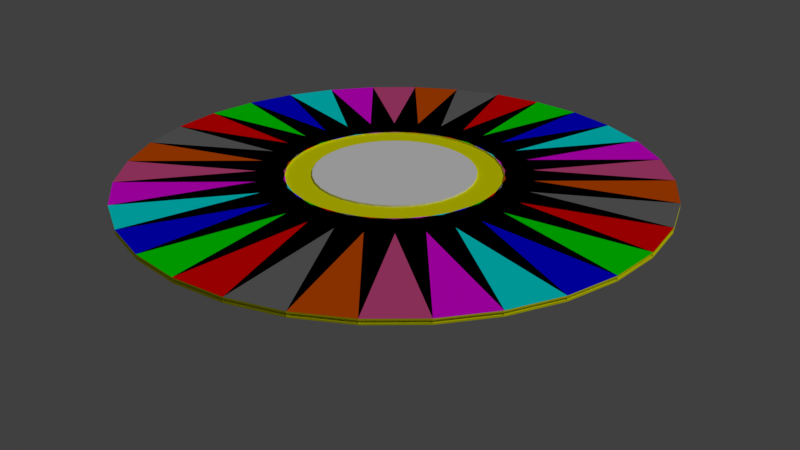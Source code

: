 # Source: CD.blend  (saved by Blender 2.79.0; exported with 4.5.12 LTS)
import bpy
from mathutils import Matrix  # noqa: F401  (used for matrix-valued properties, if any)

bpy.ops.wm.read_factory_settings(use_empty=True)
scene = bpy.context.scene
scene.name = 'Scene'

# ---- collections
col_collection_1 = bpy.data.collections.new('Collection 1'); scene.collection.children.link(col_collection_1)

# ---- materials (node trees are filled in below, after node groups)
mat_transparent_001 = bpy.data.materials.new('transparent.001')
mat_transparent_001.alpha_threshold = 0.0
mat_transparent_001.use_transparent_shadow = False
mat_transparent_001.diffuse_color = (1.0, 1.0, 1.0, 1.0)
mat_transparent_001.roughness = 0.5
mat_yellow = bpy.data.materials.new('yellow')
mat_yellow.alpha_threshold = 0.0
mat_yellow.use_transparent_shadow = False
mat_yellow.diffuse_color = (1.0, 1.0, 0.0, 1.0)
mat_yellow.roughness = 0.5
mat_red = bpy.data.materials.new('red')
mat_red.alpha_threshold = 0.0
mat_red.use_transparent_shadow = False
mat_red.diffuse_color = (1.0, 0.0, 0.0, 1.0)
mat_red.roughness = 0.5
mat_green = bpy.data.materials.new('green')
mat_green.alpha_threshold = 0.0
mat_green.use_transparent_shadow = False
mat_green.diffuse_color = (0.0, 1.0, 0.0, 1.0)
mat_green.roughness = 0.5
mat_blue = bpy.data.materials.new('blue')
mat_blue.alpha_threshold = 0.0
mat_blue.use_transparent_shadow = False
mat_blue.diffuse_color = (0.0, 0.0, 1.0, 1.0)
mat_blue.roughness = 0.5
mat_turkus = bpy.data.materials.new('turkus')
mat_turkus.alpha_threshold = 0.0
mat_turkus.use_transparent_shadow = False
mat_turkus.diffuse_color = (0.0, 1.0, 1.0, 1.0)
mat_turkus.roughness = 0.5
mat_purple = bpy.data.materials.new('purple')
mat_purple.alpha_threshold = 0.0
mat_purple.use_transparent_shadow = False
mat_purple.diffuse_color = (1.0, 0.0, 1.0, 1.0)
mat_purple.roughness = 0.5
mat_brown = bpy.data.materials.new('brown')
mat_brown.alpha_threshold = 0.0
mat_brown.use_transparent_shadow = False
mat_brown.diffuse_color = (0.8, 0.1, 0.0, 1.0)
mat_brown.roughness = 0.5
mat_grey = bpy.data.materials.new('grey')
mat_grey.alpha_threshold = 0.0
mat_grey.use_transparent_shadow = False
mat_grey.diffuse_color = (0.2, 0.2, 0.2, 1.0)
mat_grey.roughness = 0.5
mat_pink = bpy.data.materials.new('pink')
mat_pink.alpha_threshold = 0.0
mat_pink.use_transparent_shadow = False
mat_pink.diffuse_color = (0.8, 0.09399, 0.3071, 1.0)
mat_pink.roughness = 0.5

# ---- material node trees

# ---- world
world_world = bpy.data.worlds.new('World'); scene.world = world_world
world_world.color = (0.05088, 0.05088, 0.05088)
world_world.use_sun_shadow = False
world_world.sun_shadow_jitter_overblur = 0.0
world_world.cycles.sampling_method = 'MANUAL'

# ---- cameras
cam_camera = bpy.data.cameras.new('Camera')
cam_camera.clip_end = 100.0
cam_camera.lens = 35.0
cam_camera.sensor_width = 32.0
cam_camera.sensor_height = 18.0
cam_camera.ortho_scale = 7.314
cam_camera.dof.focus_distance = 0.0
cam_camera.dof.aperture_fstop = 128.0

# ---- lights
light_lamp = bpy.data.lights.new('Lamp', 'SUN')
light_lamp.transmission_factor = 0.0
light_lamp.cutoff_distance = 30.0
light_lamp.angle = 0.1993
light_lamp.energy = 1.0
light_lamp.shadow_buffer_clip_start = 1.001
light_lamp.shadow_soft_size = 0.1
light_lamp.shadow_cascade_max_distance = 1000.0

# ---- meshes
me_cylinder_003 = bpy.data.meshes.new('Cylinder.003')
me_cylinder_003.from_pydata([(0.0, 1.0, -1.0), (0.0, 1.0, 1.0), (0.1951, 0.9808, -1.0), (0.1951, 0.9808, 1.0), (0.3827, 0.9239, -1.0), (0.3827, 0.9239, 1.0), (0.5556, 0.8315, -1.0), (0.5556, 0.8315, 1.0), (0.7071, 0.7071, -1.0), (0.7071, 0.7071, 1.0), (0.8315, 0.5556, -1.0), (0.8315, 0.5556, 1.0), (0.9239, 0.3827, -1.0), (0.9239, 0.3827, 1.0), (0.9808, 0.1951, -1.0), (0.9808, 0.1951, 1.0), (1.0, 7.55e-08, -1.0), (1.0, 7.55e-08, 1.0), (0.9808, -0.1951, -1.0), (0.9808, -0.1951, 1.0), (0.9239, -0.3827, -1.0), (0.9239, -0.3827, 1.0), (0.8315, -0.5556, -1.0), (0.8315, -0.5556, 1.0), (0.7071, -0.7071, -1.0), (0.7071, -0.7071, 1.0), (0.5556, -0.8315, -1.0), (0.5556, -0.8315, 1.0), (0.3827, -0.9239, -1.0), (0.3827, -0.9239, 1.0), (0.1951, -0.9808, -1.0), (0.1951, -0.9808, 1.0), (-3.258e-07, -1.0, -1.0), (-3.258e-07, -1.0, 1.0), (-0.1951, -0.9808, -1.0), (-0.1951, -0.9808, 1.0), (-0.3827, -0.9239, -1.0), (-0.3827, -0.9239, 1.0), (-0.5556, -0.8315, -1.0), (-0.5556, -0.8315, 1.0), (-0.7071, -0.7071, -1.0), (-0.7071, -0.7071, 1.0), (-0.8315, -0.5556, -1.0), (-0.8315, -0.5556, 1.0), (-0.9239, -0.3827, -1.0), (-0.9239, -0.3827, 1.0), (-0.9808, -0.1951, -1.0), (-0.9808, -0.1951, 1.0), (-1.0, 9.656e-07, -1.0), (-1.0, 9.656e-07, 1.0), (-0.9808, 0.1951, -1.0), (-0.9808, 0.1951, 1.0), (-0.9239, 0.3827, -1.0), (-0.9239, 0.3827, 1.0), (-0.8315, 0.5556, -1.0), (-0.8315, 0.5556, 1.0), (-0.7071, 0.7071, -1.0), (-0.7071, 0.7071, 1.0), (-0.5556, 0.8315, -1.0), (-0.5556, 0.8315, 1.0), (-0.3827, 0.9239, -1.0), (-0.3827, 0.9239, 1.0), (-0.1951, 0.9808, -1.0), (-0.1951, 0.9808, 1.0)], [], [(0, 1, 3, 2), (2, 3, 5, 4), (4, 5, 7, 6), (6, 7, 9, 8), (8, 9, 11, 10), (10, 11, 13, 12), (12, 13, 15, 14), (14, 15, 17, 16), (16, 17, 19, 18), (18, 19, 21, 20), (20, 21, 23, 22), (22, 23, 25, 24), (24, 25, 27, 26), (26, 27, 29, 28), (28, 29, 31, 30), (30, 31, 33, 32), (32, 33, 35, 34), (34, 35, 37, 36), (36, 37, 39, 38), (38, 39, 41, 40), (40, 41, 43, 42), (42, 43, 45, 44), (44, 45, 47, 46), (46, 47, 49, 48), (48, 49, 51, 50), (50, 51, 53, 52), (52, 53, 55, 54), (54, 55, 57, 56), (56, 57, 59, 58), (58, 59, 61, 60), (3, 1, 63, 61, 59, 57, 55, 53, 51, 49, 47, 45, 43, 41, 39, 37, 35, 33, 31, 29, 27, 25, 23, 21, 19, 17, 15, 13, 11, 9, 7, 5), (60, 61, 63, 62), (62, 63, 1, 0), (0, 2, 4, 6, 8, 10, 12, 14, 16, 18, 20, 22, 24, 26, 28, 30, 32, 34, 36, 38, 40, 42, 44, 46, 48, 50, 52, 54, 56, 58, 60, 62)])
me_cylinder_003.materials.append(mat_transparent_001)
me_cylinder_003.use_remesh_preserve_volume = False
me_cylinder_003.use_remesh_preserve_attributes = False
me_cylinder_003.use_mirror_vertex_groups = False
me_cylinder_003.update()
me_cylinder = bpy.data.meshes.new('Cylinder')
me_cylinder.from_pydata([(0.0, 1.0, -1.0), (0.0, 1.0, 1.0), (0.1951, 0.9808, -1.0), (0.1951, 0.9808, 1.0), (0.3827, 0.9239, -1.0), (0.3827, 0.9239, 1.0), (0.5556, 0.8315, -1.0), (0.5556, 0.8315, 1.0), (0.7071, 0.7071, -1.0), (0.7071, 0.7071, 1.0), (0.8315, 0.5556, -1.0), (0.8315, 0.5556, 1.0), (0.9239, 0.3827, -1.0), (0.9239, 0.3827, 1.0), (0.9808, 0.1951, -1.0), (0.9808, 0.1951, 1.0), (1.0, 7.55e-08, -1.0), (1.0, 7.55e-08, 1.0), (0.9808, -0.1951, -1.0), (0.9808, -0.1951, 1.0), (0.9239, -0.3827, -1.0), (0.9239, -0.3827, 1.0), (0.8315, -0.5556, -1.0), (0.8315, -0.5556, 1.0), (0.7071, -0.7071, -1.0), (0.7071, -0.7071, 1.0), (0.5556, -0.8315, -1.0), (0.5556, -0.8315, 1.0), (0.3827, -0.9239, -1.0), (0.3827, -0.9239, 1.0), (0.1951, -0.9808, -1.0), (0.1951, -0.9808, 1.0), (-3.258e-07, -1.0, -1.0), (-3.258e-07, -1.0, 1.0), (-0.1951, -0.9808, -1.0), (-0.1951, -0.9808, 1.0), (-0.3827, -0.9239, -1.0), (-0.3827, -0.9239, 1.0), (-0.5556, -0.8315, -1.0), (-0.5556, -0.8315, 1.0), (-0.7071, -0.7071, -1.0), (-0.7071, -0.7071, 1.0), (-0.8315, -0.5556, -1.0), (-0.8315, -0.5556, 1.0), (-0.9239, -0.3827, -1.0), (-0.9239, -0.3827, 1.0), (-0.9808, -0.1951, -1.0), (-0.9808, -0.1951, 1.0), (-1.0, 9.656e-07, -1.0), (-1.0, 9.656e-07, 1.0), (-0.9808, 0.1951, -1.0), (-0.9808, 0.1951, 1.0), (-0.9239, 0.3827, -1.0), (-0.9239, 0.3827, 1.0), (-0.8315, 0.5556, -1.0), (-0.8315, 0.5556, 1.0), (-0.7071, 0.7071, -1.0), (-0.7071, 0.7071, 1.0), (-0.5556, 0.8315, -1.0), (-0.5556, 0.8315, 1.0), (-0.3827, 0.9239, -1.0), (-0.3827, 0.9239, 1.0), (-0.1951, 0.9808, -1.0), (-0.1951, 0.9808, 1.0)], [], [(0, 1, 3, 2), (2, 3, 5, 4), (4, 5, 7, 6), (6, 7, 9, 8), (8, 9, 11, 10), (10, 11, 13, 12), (12, 13, 15, 14), (14, 15, 17, 16), (16, 17, 19, 18), (18, 19, 21, 20), (20, 21, 23, 22), (22, 23, 25, 24), (24, 25, 27, 26), (26, 27, 29, 28), (28, 29, 31, 30), (30, 31, 33, 32), (32, 33, 35, 34), (34, 35, 37, 36), (36, 37, 39, 38), (38, 39, 41, 40), (40, 41, 43, 42), (42, 43, 45, 44), (44, 45, 47, 46), (46, 47, 49, 48), (48, 49, 51, 50), (50, 51, 53, 52), (52, 53, 55, 54), (54, 55, 57, 56), (56, 57, 59, 58), (58, 59, 61, 60), (3, 1, 63, 61, 59, 57, 55, 53, 51, 49, 47, 45, 43, 41, 39, 37, 35, 33, 31, 29, 27, 25, 23, 21, 19, 17, 15, 13, 11, 9, 7, 5), (60, 61, 63, 62), (62, 63, 1, 0), (0, 2, 4, 6, 8, 10, 12, 14, 16, 18, 20, 22, 24, 26, 28, 30, 32, 34, 36, 38, 40, 42, 44, 46, 48, 50, 52, 54, 56, 58, 60, 62)])
me_cylinder.use_remesh_preserve_volume = False
me_cylinder.use_remesh_preserve_attributes = False
me_cylinder.use_mirror_vertex_groups = False
me_cylinder.update()
me_cylinder_001 = bpy.data.meshes.new('Cylinder.001')
me_cylinder_001.from_pydata([(0.0, 1.0, -1.0), (0.0, 1.0, 1.0), (0.1951, 0.9808, -1.0), (0.1951, 0.9808, 1.0), (0.3827, 0.9239, -1.0), (0.3827, 0.9239, 1.0), (0.5556, 0.8315, -1.0), (0.5556, 0.8315, 1.0), (0.7071, 0.7071, -1.0), (0.7071, 0.7071, 1.0), (0.8315, 0.5556, -1.0), (0.8315, 0.5556, 1.0), (0.9239, 0.3827, -1.0), (0.9239, 0.3827, 1.0), (0.9808, 0.1951, -1.0), (0.9808, 0.1951, 1.0), (1.0, 7.55e-08, -1.0), (1.0, 7.55e-08, 1.0), (0.9808, -0.1951, -1.0), (0.9808, -0.1951, 1.0), (0.9239, -0.3827, -1.0), (0.9239, -0.3827, 1.0), (0.8315, -0.5556, -1.0), (0.8315, -0.5556, 1.0), (0.7071, -0.7071, -1.0), (0.7071, -0.7071, 1.0), (0.5556, -0.8315, -1.0), (0.5556, -0.8315, 1.0), (0.3827, -0.9239, -1.0), (0.3827, -0.9239, 1.0), (0.1951, -0.9808, -1.0), (0.1951, -0.9808, 1.0), (-3.258e-07, -1.0, -1.0), (-3.258e-07, -1.0, 1.0), (-0.1951, -0.9808, -1.0), (-0.1951, -0.9808, 1.0), (-0.3827, -0.9239, -1.0), (-0.3827, -0.9239, 1.0), (-0.5556, -0.8315, -1.0), (-0.5556, -0.8315, 1.0), (-0.7071, -0.7071, -1.0), (-0.7071, -0.7071, 1.0), (-0.8315, -0.5556, -1.0), (-0.8315, -0.5556, 1.0), (-0.9239, -0.3827, -1.0), (-0.9239, -0.3827, 1.0), (-0.9808, -0.1951, -1.0), (-0.9808, -0.1951, 1.0), (-1.0, 9.656e-07, -1.0), (-1.0, 9.656e-07, 1.0), (-0.9808, 0.1951, -1.0), (-0.9808, 0.1951, 1.0), (-0.9239, 0.3827, -1.0), (-0.9239, 0.3827, 1.0), (-0.8315, 0.5556, -1.0), (-0.8315, 0.5556, 1.0), (-0.7071, 0.7071, -1.0), (-0.7071, 0.7071, 1.0), (-0.5556, 0.8315, -1.0), (-0.5556, 0.8315, 1.0), (-0.3827, 0.9239, -1.0), (-0.3827, 0.9239, 1.0), (-0.1951, 0.9808, -1.0), (-0.1951, 0.9808, 1.0), (-0.05881, 0.4029, -1.0), (-0.05881, 0.4029, 1.0), (0.1363, 0.3837, 1.0), (0.1363, 0.3837, -1.0), (0.02092, 0.4066, -1.0), (0.02092, 0.4066, 1.0), (0.2085, 0.3497, 1.0), (0.2085, 0.3497, -1.0), (0.09985, 0.3947, -1.0), (0.09985, 0.3947, 1.0), (0.2727, 0.3023, 1.0), (0.2727, 0.3023, -1.0), (0.1749, 0.3677, -1.0), (0.1749, 0.3677, 1.0), (0.3265, 0.2433, 1.0), (0.3265, 0.2433, -1.0), (0.2433, 0.3265, -1.0), (0.2433, 0.3265, 1.0), (0.3677, 0.1749, 1.0), (0.3677, 0.1749, -1.0), (0.3023, 0.2727, -1.0), (0.3023, 0.2727, 1.0), (0.3947, 0.09985, 1.0), (0.3947, 0.09985, -1.0), (0.3497, 0.2085, -1.0), (0.3497, 0.2085, 1.0), (0.4066, 0.02092, 1.0), (0.4066, 0.02092, -1.0), (0.3837, 0.1363, -1.0), (0.3837, 0.1363, 1.0), (0.4029, -0.05881, 1.0), (0.4029, -0.05881, -1.0), (0.4029, 0.05881, -1.0), (0.4029, 0.05881, 1.0), (0.3837, -0.1363, 1.0), (0.3837, -0.1363, -1.0), (0.4066, -0.02092, -1.0), (0.4066, -0.02092, 1.0), (0.3497, -0.2085, 1.0), (0.3497, -0.2085, -1.0), (0.3947, -0.09985, -1.0), (0.3947, -0.09985, 1.0), (0.3023, -0.2727, 1.0), (0.3023, -0.2727, -1.0), (0.3677, -0.1749, -1.0), (0.3677, -0.1749, 1.0), (0.2433, -0.3265, 1.0), (0.2433, -0.3265, -1.0), (0.3265, -0.2433, -1.0), (0.3265, -0.2433, 1.0), (0.1749, -0.3677, 1.0), (0.1749, -0.3677, -1.0), (0.2727, -0.3023, -1.0), (0.2727, -0.3023, 1.0), (0.09985, -0.3947, 1.0), (0.09985, -0.3947, -1.0), (0.2085, -0.3497, -1.0), (0.2085, -0.3497, 1.0), (0.02092, -0.4066, 1.0), (0.02092, -0.4066, -1.0), (0.1363, -0.3837, -1.0), (0.1363, -0.3837, 1.0), (-0.05881, -0.4029, 1.0), (-0.05881, -0.4029, -1.0), (0.05881, -0.4029, -1.0), (0.05881, -0.4029, 1.0), (-0.1363, -0.3837, 1.0), (-0.1363, -0.3837, -1.0), (-0.02092, -0.4066, -1.0), (-0.02092, -0.4066, 1.0), (-0.2085, -0.3497, 1.0), (-0.2085, -0.3497, -1.0), (-0.09985, -0.3947, -1.0), (-0.09985, -0.3947, 1.0), (-0.2727, -0.3023, 1.0), (-0.2727, -0.3023, -1.0), (-0.1749, -0.3677, -1.0), (-0.1749, -0.3677, 1.0), (-0.3265, -0.2433, 1.0), (-0.3265, -0.2433, -1.0), (-0.2433, -0.3265, -1.0), (-0.2433, -0.3265, 1.0), (-0.3677, -0.1749, 1.0), (-0.3677, -0.1749, -1.0), (-0.3023, -0.2727, -1.0), (-0.3023, -0.2727, 1.0), (-0.3947, -0.09985, 1.0), (-0.3947, -0.09985, -1.0), (-0.3497, -0.2085, -1.0), (-0.3497, -0.2085, 1.0), (-0.4066, -0.02092, 1.0), (-0.4066, -0.02092, -1.0), (-0.3837, -0.1363, -1.0), (-0.3837, -0.1363, 1.0), (-0.4029, 0.05881, 1.0), (-0.4029, 0.05881, -1.0), (-0.4029, -0.05881, -1.0), (-0.4029, -0.05881, 1.0), (-0.3837, 0.1363, 1.0), (-0.3837, 0.1363, -1.0), (-0.4066, 0.02092, -1.0), (-0.4066, 0.02092, 1.0), (-0.3497, 0.2085, 1.0), (-0.3497, 0.2085, -1.0), (-0.3947, 0.09985, -1.0), (-0.3947, 0.09985, 1.0), (-0.3023, 0.2727, 1.0), (-0.3023, 0.2727, -1.0), (-0.3677, 0.1749, -1.0), (-0.3677, 0.1749, 1.0), (-0.2433, 0.3265, 1.0), (-0.2433, 0.3265, -1.0), (-0.3265, 0.2433, -1.0), (-0.3265, 0.2433, 1.0), (-0.1749, 0.3677, 1.0), (-0.1749, 0.3677, -1.0), (-0.2727, 0.3023, -1.0), (-0.2727, 0.3023, 1.0), (-0.09984, 0.3947, 1.0), (-0.09984, 0.3947, -1.0), (0.1951, 0.9808, 0.4), (4.01e-08, 1.0, 0.4), (-0.1951, 0.9808, 0.4), (-0.3827, 0.9239, 0.4), (-0.5556, 0.8315, 0.4), (-0.7071, 0.7071, 0.4), (-0.8315, 0.5556, 0.4), (-0.9239, 0.3827, 0.4), (-0.9808, 0.1951, 0.4), (-1.0, 9.656e-07, 0.4), (-0.9808, -0.1951, 0.4), (-0.9239, -0.3827, 0.4), (-0.8315, -0.5556, 0.4), (-0.7071, -0.7071, 0.4), (-0.5556, -0.8315, 0.4), (-0.3827, -0.9239, 0.4), (-0.1951, -0.9808, 0.4), (-2.857e-07, -1.0, 0.4), (0.1951, -0.9808, 0.4), (0.3827, -0.9239, 0.4), (0.5556, -0.8315, 0.4), (0.7071, -0.7071, 0.4), (0.8315, -0.5556, 0.4), (0.9239, -0.3827, 0.4), (0.9808, -0.1951, 0.4), (1.0, 7.55e-08, 0.4), (0.9808, 0.1951, 0.4), (0.9239, 0.3827, 0.4), (0.8315, 0.5556, 0.4), (0.7071, 0.7071, 0.4), (0.5556, 0.8315, 0.4), (0.3827, 0.9239, 0.4), (-0.2085, 0.3497, -1.0), (-0.2085, 0.3497, 1.0), (-0.02092, 0.4066, 1.0), (-0.02092, 0.4066, -1.0), (-0.1363, 0.3837, -1.0), (-0.1363, 0.3837, 1.0), (0.05881, 0.4029, 1.0), (0.05881, 0.4029, -1.0), (-3.437e-08, 1.0, -0.4), (0.1951, 0.9808, -0.4), (0.3827, 0.9239, -0.4), (0.5556, 0.8315, -0.4), (0.7071, 0.7071, -0.4), (0.8315, 0.5556, -0.4), (0.9239, 0.3827, -0.4), (0.9808, 0.1951, -0.4), (1.0, 7.55e-08, -0.4), (0.9808, -0.1951, -0.4), (0.9239, -0.3827, -0.4), (0.8315, -0.5556, -0.4), (0.7071, -0.7071, -0.4), (0.5556, -0.8315, -0.4), (0.3827, -0.9239, -0.4), (0.1951, -0.9808, -0.4), (-3.602e-07, -1.0, -0.4), (-0.1951, -0.9808, -0.4), (-0.3827, -0.9239, -0.4), (-0.5556, -0.8315, -0.4), (-0.7071, -0.7071, -0.4), (-0.8315, -0.5556, -0.4), (-0.9239, -0.3827, -0.4), (-0.9808, -0.1951, -0.4), (-1.0, 9.656e-07, -0.4), (-0.9808, 0.1951, -0.4), (-0.9239, 0.3827, -0.4), (-0.8315, 0.5556, -0.4), (-0.7071, 0.7071, -0.4), (-0.5556, 0.8315, -0.4), (-0.3827, 0.9239, -0.4), (-0.1951, 0.9808, -0.4)], [], [(64, 65, 66, 67), (1, 65, 64, 0), (3, 66, 65, 1), (2, 67, 66, 3), (0, 64, 67, 2), (68, 69, 70, 71), (3, 69, 68, 2), (5, 70, 69, 3), (4, 71, 70, 5), (2, 68, 71, 4), (72, 73, 74, 75), (5, 73, 72, 4), (7, 74, 73, 5), (6, 75, 74, 7), (4, 72, 75, 6), (76, 77, 78, 79), (7, 77, 76, 6), (9, 78, 77, 7), (8, 79, 78, 9), (6, 76, 79, 8), (80, 81, 82, 83), (9, 81, 80, 8), (11, 82, 81, 9), (10, 83, 82, 11), (8, 80, 83, 10), (84, 85, 86, 87), (11, 85, 84, 10), (13, 86, 85, 11), (12, 87, 86, 13), (10, 84, 87, 12), (88, 89, 90, 91), (13, 89, 88, 12), (15, 90, 89, 13), (14, 91, 90, 15), (12, 88, 91, 14), (92, 93, 94, 95), (15, 93, 92, 14), (17, 94, 93, 15), (16, 95, 94, 17), (14, 92, 95, 16), (96, 97, 98, 99), (17, 97, 96, 16), (19, 98, 97, 17), (18, 99, 98, 19), (16, 96, 99, 18), (100, 101, 102, 103), (19, 101, 100, 18), (21, 102, 101, 19), (20, 103, 102, 21), (18, 100, 103, 20), (104, 105, 106, 107), (21, 105, 104, 20), (23, 106, 105, 21), (22, 107, 106, 23), (20, 104, 107, 22), (108, 109, 110, 111), (23, 109, 108, 22), (25, 110, 109, 23), (24, 111, 110, 25), (22, 108, 111, 24), (112, 113, 114, 115), (25, 113, 112, 24), (27, 114, 113, 25), (26, 115, 114, 27), (24, 112, 115, 26), (116, 117, 118, 119), (27, 117, 116, 26), (29, 118, 117, 27), (28, 119, 118, 29), (26, 116, 119, 28), (120, 121, 122, 123), (29, 121, 120, 28), (31, 122, 121, 29), (30, 123, 122, 31), (28, 120, 123, 30), (124, 125, 126, 127), (31, 125, 124, 30), (33, 126, 125, 31), (32, 127, 126, 33), (30, 124, 127, 32), (128, 129, 130, 131), (33, 129, 128, 32), (35, 130, 129, 33), (34, 131, 130, 35), (32, 128, 131, 34), (132, 133, 134, 135), (35, 133, 132, 34), (37, 134, 133, 35), (36, 135, 134, 37), (34, 132, 135, 36), (136, 137, 138, 139), (37, 137, 136, 36), (39, 138, 137, 37), (38, 139, 138, 39), (36, 136, 139, 38), (140, 141, 142, 143), (39, 141, 140, 38), (41, 142, 141, 39), (40, 143, 142, 41), (38, 140, 143, 40), (144, 145, 146, 147), (41, 145, 144, 40), (43, 146, 145, 41), (42, 147, 146, 43), (40, 144, 147, 42), (148, 149, 150, 151), (43, 149, 148, 42), (45, 150, 149, 43), (44, 151, 150, 45), (42, 148, 151, 44), (152, 153, 154, 155), (45, 153, 152, 44), (47, 154, 153, 45), (46, 155, 154, 47), (44, 152, 155, 46), (156, 157, 158, 159), (47, 157, 156, 46), (49, 158, 157, 47), (48, 159, 158, 49), (46, 156, 159, 48), (160, 161, 162, 163), (49, 161, 160, 48), (51, 162, 161, 49), (50, 163, 162, 51), (48, 160, 163, 50), (164, 165, 166, 167), (51, 165, 164, 50), (53, 166, 165, 51), (52, 167, 166, 53), (50, 164, 167, 52), (168, 169, 170, 171), (53, 169, 168, 52), (55, 170, 169, 53), (54, 171, 170, 55), (52, 168, 171, 54), (172, 173, 174, 175), (55, 173, 172, 54), (57, 174, 173, 55), (56, 175, 174, 57), (54, 172, 175, 56), (176, 177, 178, 179), (57, 177, 176, 56), (59, 178, 177, 57), (58, 179, 178, 59), (56, 176, 179, 58), (180, 181, 182, 183), (59, 181, 180, 58), (61, 182, 181, 59), (60, 183, 182, 61), (58, 180, 183, 60), (184, 185, 186, 187, 188, 189, 190, 191, 192, 193, 194, 195, 196, 197, 198, 199, 200, 201, 202, 203, 204, 205, 206, 207, 208, 209, 210, 211, 212, 213, 214, 215), (1, 185, 184, 3), (63, 186, 185, 1), (61, 187, 186, 63), (59, 188, 187, 61), (57, 189, 188, 59), (55, 190, 189, 57), (53, 191, 190, 55), (51, 192, 191, 53), (49, 193, 192, 51), (47, 194, 193, 49), (45, 195, 194, 47), (43, 196, 195, 45), (41, 197, 196, 43), (39, 198, 197, 41), (37, 199, 198, 39), (35, 200, 199, 37), (33, 201, 200, 35), (31, 202, 201, 33), (29, 203, 202, 31), (27, 204, 203, 29), (25, 205, 204, 27), (23, 206, 205, 25), (21, 207, 206, 23), (19, 208, 207, 21), (17, 209, 208, 19), (15, 210, 209, 17), (13, 211, 210, 15), (11, 212, 211, 13), (9, 213, 212, 11), (7, 214, 213, 9), (5, 215, 214, 7), (3, 184, 215, 5), (216, 217, 218, 219), (61, 217, 216, 60), (63, 218, 217, 61), (62, 219, 218, 63), (60, 216, 219, 62), (220, 221, 222, 223), (63, 221, 220, 62), (1, 222, 221, 63), (0, 223, 222, 1), (62, 220, 223, 0), (224, 225, 226, 227, 228, 229, 230, 231, 232, 233, 234, 235, 236, 237, 238, 239, 240, 241, 242, 243, 244, 245, 246, 247, 248, 249, 250, 251, 252, 253, 254, 255), (2, 225, 224, 0), (4, 226, 225, 2), (6, 227, 226, 4), (8, 228, 227, 6), (10, 229, 228, 8), (12, 230, 229, 10), (14, 231, 230, 12), (16, 232, 231, 14), (18, 233, 232, 16), (20, 234, 233, 18), (22, 235, 234, 20), (24, 236, 235, 22), (26, 237, 236, 24), (28, 238, 237, 26), (30, 239, 238, 28), (32, 240, 239, 30), (34, 241, 240, 32), (36, 242, 241, 34), (38, 243, 242, 36), (40, 244, 243, 38), (42, 245, 244, 40), (44, 246, 245, 42), (46, 247, 246, 44), (48, 248, 247, 46), (50, 249, 248, 48), (52, 250, 249, 50), (54, 251, 250, 52), (56, 252, 251, 54), (58, 253, 252, 56), (60, 254, 253, 58), (62, 255, 254, 60), (0, 224, 255, 62)])
me_cylinder_001.polygons.foreach_set('material_index', [0, 0, 1, 0, 0, 0, 0, 2, 0, 0, 0, 0, 3, 0, 0, 0, 0, 4, 0, 0, 0, 0, 5, 0, 0, 0, 0, 8, 0, 0, 0, 0, 6, 0, 0, 0, 0, 7, 0, 0, 0, 0, 1, 0, 0, 0, 0, 2, 0, 0, 0, 0, 3, 0, 0, 0, 0, 4, 0, 0, 0, 0, 5, 0, 0, 0, 0, 8, 0, 0, 0, 0, 6, 0, 0, 0, 0, 7, 0, 0, 0, 0, 1, 0, 0, 0, 0, 2, 0, 0, 0, 0, 3, 0, 0, 0, 0, 4, 0, 0, 0, 0, 5, 0, 0, 0, 0, 8, 0, 0, 0, 0, 6, 0, 0, 0, 0, 7, 0, 0, 0, 0, 1, 0, 0, 0, 0, 2, 0, 0, 0, 0, 3, 0, 0, 0, 0, 4, 0, 0, 0, 0, 5, 0, 0, 0, 0, 8, 0, 0, 0, 0, 0, 0, 0, 0, 0, 0, 0, 0, 0, 0, 0, 0, 0, 0, 0, 0, 0, 0, 0, 0, 0, 0, 0, 0, 0, 0, 0, 0, 0, 0, 0, 0, 0, 6, 0, 0, 0, 0, 7, 0, 0, 0, 0, 0, 0, 0, 0, 0, 0, 0, 0, 0, 0, 0, 0, 0, 0, 0, 0, 0, 0, 0, 0, 0, 0, 0, 0, 0, 0, 0, 0, 0, 0, 0])
me_cylinder_001.materials.append(mat_yellow)
me_cylinder_001.materials.append(mat_red)
me_cylinder_001.materials.append(mat_green)
me_cylinder_001.materials.append(mat_blue)
me_cylinder_001.materials.append(mat_turkus)
me_cylinder_001.materials.append(mat_purple)
me_cylinder_001.materials.append(mat_brown)
me_cylinder_001.materials.append(mat_grey)
me_cylinder_001.materials.append(mat_pink)
me_cylinder_001.use_remesh_preserve_volume = False
me_cylinder_001.use_remesh_preserve_attributes = False
me_cylinder_001.use_mirror_vertex_groups = False
me_cylinder_001.update()

# ---- objects
ob_transparent = bpy.data.objects.new('transparent', me_cylinder_003)
ob_center = bpy.data.objects.new('center', me_cylinder)
ob_lamp = bpy.data.objects.new('Lamp', light_lamp)
ob_camera = bpy.data.objects.new('Camera', cam_camera)
ob_cd = bpy.data.objects.new('CD', me_cylinder_001)

# ---- transforms, parenting, visibility, modifiers, constraints
ob_transparent.location = (0.0, 0.0, 0.0)
ob_transparent.scale = (0.3, 0.3, 0.011)
ob_transparent.lineart.crease_threshold = 0.0
ob_center.location = (0.0, 0.0, 0.0)
ob_center.scale = (0.15, 0.15, 0.02)
ob_center.hide_viewport = True
ob_center.hide_render = True
ob_center.lineart.crease_threshold = 0.0
ob_lamp.location = (4.076, 1.005, 5.904)
ob_lamp.rotation_euler = (0.6503, 0.05522, 1.866)
ob_lamp.lock_rotations_4d = False
ob_lamp.empty_display_type = 'ARROWS'
ob_lamp.color = (0.0, 0.0, 0.0, 0.0)
ob_lamp.lineart.crease_threshold = 0.0
ob_camera.location = (2.15, -2.0, 1.25)
ob_camera.rotation_euler = (1.109, 0.0, 0.8149)
ob_camera.lock_rotations_4d = False
ob_camera.empty_display_type = 'ARROWS'
ob_camera.color = (0.0, 0.0, 0.0, 0.0)
ob_camera.display_type = 'WIRE'
ob_camera.lineart.crease_threshold = 0.0
ob_cd.location = (0.0, 0.0, 0.0)
ob_cd.rotation_euler = (0.0, 0.0, 0.3317)
ob_cd.scale = (1.0, 1.0, 0.01)
ob_cd.lineart.crease_threshold = 0.0
_m = ob_cd.modifiers.new('Boolean', 'BOOLEAN')
_m.object = ob_center
_m.solver = 'FAST'
_m = ob_cd.modifiers.new('Boolean.001', 'BOOLEAN')
_m.solver = 'FAST'

# ---- collection membership
col_collection_1.objects.link(ob_transparent)
col_collection_1.objects.link(ob_center)
col_collection_1.objects.link(ob_lamp)
col_collection_1.objects.link(ob_camera)
col_collection_1.objects.link(ob_cd)

# ---- scene / render settings (as saved in the file)
scene.camera = ob_camera
scene.frame_start = 1; scene.frame_end = 90; scene.frame_set(19)
scene.render.engine = 'BLENDER_EEVEE_NEXT'
scene.render.image_settings.file_format = 'FFMPEG'
scene.render.resolution_percentage = 50
scene.render.dither_intensity = 0.0
scene.cycles.use_denoising = False
scene.cycles.samples = 128
scene.cycles.sampling_pattern = 'TABULATED_SOBOL'
scene.cycles.use_adaptive_sampling = False
scene.cycles.use_light_tree = False
scene.cycles.blur_glossy = 0.0
scene.cycles.sample_clamp_indirect = 0.0
scene.view_settings.view_transform = 'Standard'
bpy.context.view_layer.update()
